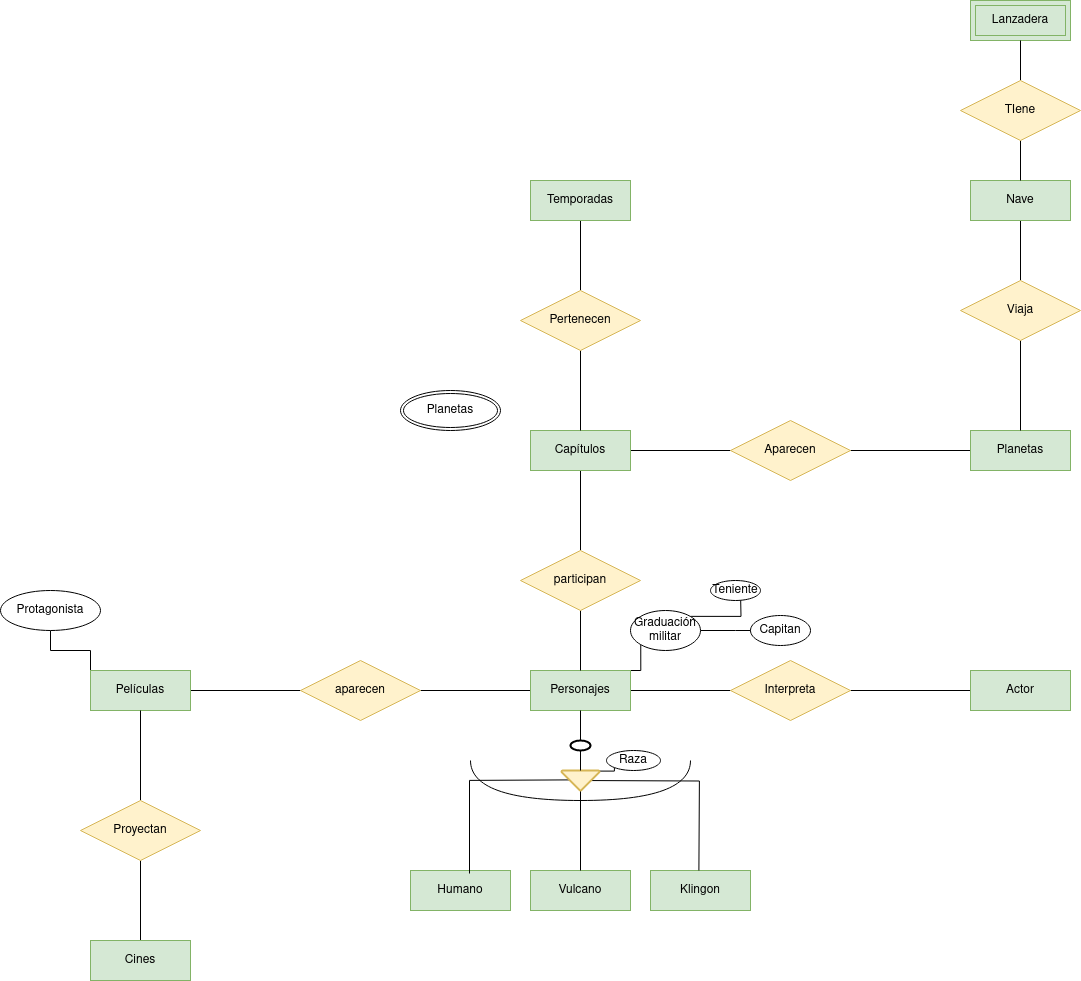

The diagram above was exported from draw.io. Its source (the exported page's mxGraphModel, read from the mxfile embedded in the PNG):
<mxGraphModel dx="2261" dy="1921" grid="1" gridSize="10" guides="1" tooltips="1" connect="1" arrows="1" fold="1" page="1" pageScale="1" pageWidth="827" pageHeight="1169" math="0" shadow="0">
  <root>
    <mxCell id="0" />
    <mxCell id="1" parent="0" />
    <mxCell id="NlpLo_MfJk6tHthNuD0k-22" style="edgeStyle=orthogonalEdgeStyle;rounded=0;orthogonalLoop=1;jettySize=auto;html=1;exitX=1;exitY=0.5;exitDx=0;exitDy=0;entryX=0;entryY=0.5;entryDx=0;entryDy=0;endArrow=none;endFill=0;" parent="1" source="NlpLo_MfJk6tHthNuD0k-1" target="NlpLo_MfJk6tHthNuD0k-20" edge="1">
      <mxGeometry relative="1" as="geometry" />
    </mxCell>
    <mxCell id="NlpLo_MfJk6tHthNuD0k-35" style="edgeStyle=orthogonalEdgeStyle;rounded=0;orthogonalLoop=1;jettySize=auto;html=1;exitX=0;exitY=0.5;exitDx=0;exitDy=0;entryX=1;entryY=0.5;entryDx=0;entryDy=0;endArrow=none;endFill=0;" parent="1" source="NlpLo_MfJk6tHthNuD0k-1" target="NlpLo_MfJk6tHthNuD0k-33" edge="1">
      <mxGeometry relative="1" as="geometry" />
    </mxCell>
    <mxCell id="NlpLo_MfJk6tHthNuD0k-55" style="edgeStyle=orthogonalEdgeStyle;rounded=0;orthogonalLoop=1;jettySize=auto;html=1;exitX=1;exitY=0;exitDx=0;exitDy=0;entryX=0;entryY=1;entryDx=0;entryDy=0;endArrow=none;endFill=0;" parent="1" source="NlpLo_MfJk6tHthNuD0k-1" target="NlpLo_MfJk6tHthNuD0k-54" edge="1">
      <mxGeometry relative="1" as="geometry" />
    </mxCell>
    <mxCell id="NlpLo_MfJk6tHthNuD0k-1" value="Personajes" style="whiteSpace=wrap;html=1;align=center;fillColor=#d5e8d4;strokeColor=#82b366;" parent="1" vertex="1">
      <mxGeometry x="330" y="280" width="100" height="40" as="geometry" />
    </mxCell>
    <mxCell id="NlpLo_MfJk6tHthNuD0k-2" value="Humano" style="whiteSpace=wrap;html=1;align=center;fillColor=#d5e8d4;strokeColor=#82b366;" parent="1" vertex="1">
      <mxGeometry x="210" y="480" width="100" height="40" as="geometry" />
    </mxCell>
    <mxCell id="NlpLo_MfJk6tHthNuD0k-3" value="Vulcano" style="whiteSpace=wrap;html=1;align=center;fillColor=#d5e8d4;strokeColor=#82b366;" parent="1" vertex="1">
      <mxGeometry x="330" y="480" width="100" height="40" as="geometry" />
    </mxCell>
    <mxCell id="NlpLo_MfJk6tHthNuD0k-4" value="Klingon" style="whiteSpace=wrap;html=1;align=center;fillColor=#d5e8d4;strokeColor=#82b366;" parent="1" vertex="1">
      <mxGeometry x="450" y="480" width="100" height="40" as="geometry" />
    </mxCell>
    <mxCell id="NlpLo_MfJk6tHthNuD0k-5" value="" style="strokeWidth=2;html=1;shape=mxgraph.flowchart.start_1;whiteSpace=wrap;" parent="1" vertex="1">
      <mxGeometry x="370" y="350" width="20" height="10" as="geometry" />
    </mxCell>
    <mxCell id="NlpLo_MfJk6tHthNuD0k-6" style="edgeStyle=orthogonalEdgeStyle;rounded=0;orthogonalLoop=1;jettySize=auto;html=1;exitX=0.5;exitY=1;exitDx=0;exitDy=0;entryX=0.5;entryY=0;entryDx=0;entryDy=0;entryPerimeter=0;endArrow=none;endFill=0;" parent="1" source="NlpLo_MfJk6tHthNuD0k-1" target="NlpLo_MfJk6tHthNuD0k-5" edge="1">
      <mxGeometry relative="1" as="geometry" />
    </mxCell>
    <mxCell id="NlpLo_MfJk6tHthNuD0k-9" style="edgeStyle=orthogonalEdgeStyle;rounded=0;orthogonalLoop=1;jettySize=auto;html=1;exitX=0.01;exitY=0.97;exitDx=0;exitDy=0;exitPerimeter=0;entryX=0.59;entryY=0.075;entryDx=0;entryDy=0;endArrow=none;endFill=0;entryPerimeter=0;" parent="1" target="NlpLo_MfJk6tHthNuD0k-2" edge="1">
      <mxGeometry relative="1" as="geometry">
        <mxPoint x="370.0000000000001" y="389.4000000000001" as="sourcePoint" />
        <mxPoint x="268.62" y="470" as="targetPoint" />
      </mxGeometry>
    </mxCell>
    <mxCell id="NlpLo_MfJk6tHthNuD0k-16" style="edgeStyle=orthogonalEdgeStyle;rounded=0;orthogonalLoop=1;jettySize=auto;html=1;exitX=0.22;exitY=0.5;exitDx=0;exitDy=0;exitPerimeter=0;entryX=0.5;entryY=0;entryDx=0;entryDy=0;endArrow=none;endFill=0;" parent="1" edge="1">
      <mxGeometry relative="1" as="geometry">
        <mxPoint x="378.6399999999999" y="390" as="sourcePoint" />
        <mxPoint x="498.4" y="480" as="targetPoint" />
      </mxGeometry>
    </mxCell>
    <mxCell id="NlpLo_MfJk6tHthNuD0k-52" style="edgeStyle=orthogonalEdgeStyle;rounded=0;orthogonalLoop=1;jettySize=auto;html=1;exitX=0.01;exitY=0.97;exitDx=0;exitDy=0;exitPerimeter=0;entryX=0;entryY=1;entryDx=0;entryDy=0;endArrow=none;endFill=0;" parent="1" source="NlpLo_MfJk6tHthNuD0k-7" target="NlpLo_MfJk6tHthNuD0k-18" edge="1">
      <mxGeometry relative="1" as="geometry" />
    </mxCell>
    <mxCell id="NlpLo_MfJk6tHthNuD0k-53" style="edgeStyle=orthogonalEdgeStyle;rounded=0;orthogonalLoop=1;jettySize=auto;html=1;exitX=0.5;exitY=0;exitDx=0;exitDy=0;exitPerimeter=0;entryX=0.5;entryY=0;entryDx=0;entryDy=0;endArrow=none;endFill=0;" parent="1" source="NlpLo_MfJk6tHthNuD0k-7" target="NlpLo_MfJk6tHthNuD0k-3" edge="1">
      <mxGeometry relative="1" as="geometry" />
    </mxCell>
    <mxCell id="NlpLo_MfJk6tHthNuD0k-7" value="" style="strokeWidth=2;html=1;shape=mxgraph.flowchart.extract_or_measurement;whiteSpace=wrap;fillColor=#fff2cc;strokeColor=#d6b656;direction=west;" parent="1" vertex="1">
      <mxGeometry x="361" y="380" width="38" height="20" as="geometry" />
    </mxCell>
    <mxCell id="NlpLo_MfJk6tHthNuD0k-15" value="" style="shape=requiredInterface;html=1;verticalLabelPosition=bottom;sketch=0;direction=south;" parent="1" vertex="1">
      <mxGeometry x="270" y="370" width="220" height="40" as="geometry" />
    </mxCell>
    <mxCell id="NlpLo_MfJk6tHthNuD0k-18" value="Raza" style="ellipse;whiteSpace=wrap;html=1;align=center;" parent="1" vertex="1">
      <mxGeometry x="406" y="360" width="54" height="20" as="geometry" />
    </mxCell>
    <mxCell id="NlpLo_MfJk6tHthNuD0k-23" style="edgeStyle=orthogonalEdgeStyle;rounded=0;orthogonalLoop=1;jettySize=auto;html=1;exitX=1;exitY=0.5;exitDx=0;exitDy=0;entryX=0;entryY=0.5;entryDx=0;entryDy=0;endArrow=none;endFill=0;" parent="1" source="NlpLo_MfJk6tHthNuD0k-20" target="NlpLo_MfJk6tHthNuD0k-21" edge="1">
      <mxGeometry relative="1" as="geometry" />
    </mxCell>
    <mxCell id="NlpLo_MfJk6tHthNuD0k-20" value="Interpreta" style="shape=rhombus;perimeter=rhombusPerimeter;whiteSpace=wrap;html=1;align=center;fillColor=#fff2cc;strokeColor=#d6b656;" parent="1" vertex="1">
      <mxGeometry x="530" y="270" width="120" height="60" as="geometry" />
    </mxCell>
    <mxCell id="NlpLo_MfJk6tHthNuD0k-21" value="Actor" style="whiteSpace=wrap;html=1;align=center;fillColor=#d5e8d4;strokeColor=#82b366;" parent="1" vertex="1">
      <mxGeometry x="770" y="280" width="100" height="40" as="geometry" />
    </mxCell>
    <mxCell id="NlpLo_MfJk6tHthNuD0k-26" style="edgeStyle=orthogonalEdgeStyle;rounded=0;orthogonalLoop=1;jettySize=auto;html=1;exitX=0.5;exitY=1;exitDx=0;exitDy=0;entryX=0.5;entryY=0;entryDx=0;entryDy=0;endArrow=none;endFill=0;" parent="1" source="NlpLo_MfJk6tHthNuD0k-24" target="NlpLo_MfJk6tHthNuD0k-25" edge="1">
      <mxGeometry relative="1" as="geometry" />
    </mxCell>
    <mxCell id="NlpLo_MfJk6tHthNuD0k-42" style="edgeStyle=orthogonalEdgeStyle;rounded=0;orthogonalLoop=1;jettySize=auto;html=1;exitX=1;exitY=0.5;exitDx=0;exitDy=0;entryX=0;entryY=0.5;entryDx=0;entryDy=0;endArrow=none;endFill=0;" parent="1" source="NlpLo_MfJk6tHthNuD0k-24" target="NlpLo_MfJk6tHthNuD0k-41" edge="1">
      <mxGeometry relative="1" as="geometry" />
    </mxCell>
    <mxCell id="NlpLo_MfJk6tHthNuD0k-24" value="Capítulos" style="whiteSpace=wrap;html=1;align=center;fillColor=#d5e8d4;strokeColor=#82b366;" parent="1" vertex="1">
      <mxGeometry x="330" y="40" width="100" height="40" as="geometry" />
    </mxCell>
    <mxCell id="NlpLo_MfJk6tHthNuD0k-27" style="edgeStyle=orthogonalEdgeStyle;rounded=0;orthogonalLoop=1;jettySize=auto;html=1;exitX=0.5;exitY=1;exitDx=0;exitDy=0;entryX=0.5;entryY=0;entryDx=0;entryDy=0;endArrow=none;endFill=0;" parent="1" source="NlpLo_MfJk6tHthNuD0k-25" target="NlpLo_MfJk6tHthNuD0k-1" edge="1">
      <mxGeometry relative="1" as="geometry" />
    </mxCell>
    <mxCell id="NlpLo_MfJk6tHthNuD0k-25" value="participan" style="shape=rhombus;perimeter=rhombusPerimeter;whiteSpace=wrap;html=1;align=center;fillColor=#fff2cc;strokeColor=#d6b656;" parent="1" vertex="1">
      <mxGeometry x="320" y="160" width="120" height="60" as="geometry" />
    </mxCell>
    <mxCell id="NlpLo_MfJk6tHthNuD0k-31" style="edgeStyle=orthogonalEdgeStyle;rounded=0;orthogonalLoop=1;jettySize=auto;html=1;exitX=0.5;exitY=0;exitDx=0;exitDy=0;entryX=0.5;entryY=1;entryDx=0;entryDy=0;endArrow=none;endFill=0;" parent="1" source="NlpLo_MfJk6tHthNuD0k-29" target="NlpLo_MfJk6tHthNuD0k-30" edge="1">
      <mxGeometry relative="1" as="geometry" />
    </mxCell>
    <mxCell id="NlpLo_MfJk6tHthNuD0k-32" style="edgeStyle=orthogonalEdgeStyle;rounded=0;orthogonalLoop=1;jettySize=auto;html=1;exitX=0.5;exitY=1;exitDx=0;exitDy=0;entryX=0.5;entryY=0;entryDx=0;entryDy=0;endArrow=none;endFill=0;" parent="1" source="NlpLo_MfJk6tHthNuD0k-29" target="NlpLo_MfJk6tHthNuD0k-24" edge="1">
      <mxGeometry relative="1" as="geometry" />
    </mxCell>
    <mxCell id="NlpLo_MfJk6tHthNuD0k-29" value="Pertenecen" style="shape=rhombus;perimeter=rhombusPerimeter;whiteSpace=wrap;html=1;align=center;fillColor=#fff2cc;strokeColor=#d6b656;" parent="1" vertex="1">
      <mxGeometry x="320" y="-100" width="120" height="60" as="geometry" />
    </mxCell>
    <mxCell id="NlpLo_MfJk6tHthNuD0k-30" value="Temporadas" style="whiteSpace=wrap;html=1;align=center;fillColor=#d5e8d4;strokeColor=#82b366;" parent="1" vertex="1">
      <mxGeometry x="330" y="-210" width="100" height="40" as="geometry" />
    </mxCell>
    <mxCell id="NlpLo_MfJk6tHthNuD0k-36" style="edgeStyle=orthogonalEdgeStyle;rounded=0;orthogonalLoop=1;jettySize=auto;html=1;exitX=0;exitY=0.5;exitDx=0;exitDy=0;endArrow=none;endFill=0;" parent="1" source="NlpLo_MfJk6tHthNuD0k-33" target="NlpLo_MfJk6tHthNuD0k-34" edge="1">
      <mxGeometry relative="1" as="geometry" />
    </mxCell>
    <mxCell id="NlpLo_MfJk6tHthNuD0k-33" value="aparecen" style="shape=rhombus;perimeter=rhombusPerimeter;whiteSpace=wrap;html=1;align=center;fillColor=#fff2cc;strokeColor=#d6b656;" parent="1" vertex="1">
      <mxGeometry x="100" y="270" width="120" height="60" as="geometry" />
    </mxCell>
    <mxCell id="NlpLo_MfJk6tHthNuD0k-66" style="edgeStyle=orthogonalEdgeStyle;rounded=0;orthogonalLoop=1;jettySize=auto;html=1;exitX=0;exitY=0;exitDx=0;exitDy=0;entryX=0.5;entryY=1;entryDx=0;entryDy=0;endArrow=none;endFill=0;" parent="1" source="NlpLo_MfJk6tHthNuD0k-34" target="NlpLo_MfJk6tHthNuD0k-65" edge="1">
      <mxGeometry relative="1" as="geometry" />
    </mxCell>
    <mxCell id="NlpLo_MfJk6tHthNuD0k-34" value="Películas" style="whiteSpace=wrap;html=1;align=center;fillColor=#d5e8d4;strokeColor=#82b366;" parent="1" vertex="1">
      <mxGeometry x="-110" y="280" width="100" height="40" as="geometry" />
    </mxCell>
    <mxCell id="NlpLo_MfJk6tHthNuD0k-39" style="edgeStyle=orthogonalEdgeStyle;rounded=0;orthogonalLoop=1;jettySize=auto;html=1;exitX=0.5;exitY=1;exitDx=0;exitDy=0;entryX=0.5;entryY=0;entryDx=0;entryDy=0;endArrow=none;endFill=0;" parent="1" source="NlpLo_MfJk6tHthNuD0k-37" target="NlpLo_MfJk6tHthNuD0k-38" edge="1">
      <mxGeometry relative="1" as="geometry" />
    </mxCell>
    <mxCell id="NlpLo_MfJk6tHthNuD0k-40" style="edgeStyle=orthogonalEdgeStyle;rounded=0;orthogonalLoop=1;jettySize=auto;html=1;exitX=0.5;exitY=0;exitDx=0;exitDy=0;entryX=0.5;entryY=1;entryDx=0;entryDy=0;endArrow=none;endFill=0;" parent="1" source="NlpLo_MfJk6tHthNuD0k-37" target="NlpLo_MfJk6tHthNuD0k-34" edge="1">
      <mxGeometry relative="1" as="geometry" />
    </mxCell>
    <mxCell id="NlpLo_MfJk6tHthNuD0k-37" value="Proyectan" style="shape=rhombus;perimeter=rhombusPerimeter;whiteSpace=wrap;html=1;align=center;fillColor=#fff2cc;strokeColor=#d6b656;" parent="1" vertex="1">
      <mxGeometry x="-120" y="410" width="120" height="60" as="geometry" />
    </mxCell>
    <mxCell id="NlpLo_MfJk6tHthNuD0k-38" value="Cines" style="whiteSpace=wrap;html=1;align=center;fillColor=#d5e8d4;strokeColor=#82b366;" parent="1" vertex="1">
      <mxGeometry x="-110" y="550" width="100" height="40" as="geometry" />
    </mxCell>
    <mxCell id="NlpLo_MfJk6tHthNuD0k-44" style="edgeStyle=orthogonalEdgeStyle;rounded=0;orthogonalLoop=1;jettySize=auto;html=1;exitX=1;exitY=0.5;exitDx=0;exitDy=0;entryX=0;entryY=0.5;entryDx=0;entryDy=0;endArrow=none;endFill=0;" parent="1" source="NlpLo_MfJk6tHthNuD0k-41" target="NlpLo_MfJk6tHthNuD0k-43" edge="1">
      <mxGeometry relative="1" as="geometry" />
    </mxCell>
    <mxCell id="NlpLo_MfJk6tHthNuD0k-41" value="Aparecen" style="shape=rhombus;perimeter=rhombusPerimeter;whiteSpace=wrap;html=1;align=center;fillColor=#fff2cc;strokeColor=#d6b656;" parent="1" vertex="1">
      <mxGeometry x="530" y="30" width="120" height="60" as="geometry" />
    </mxCell>
    <mxCell id="NlpLo_MfJk6tHthNuD0k-43" value="Planetas" style="whiteSpace=wrap;html=1;align=center;fillColor=#d5e8d4;strokeColor=#82b366;" parent="1" vertex="1">
      <mxGeometry x="770" y="40" width="100" height="40" as="geometry" />
    </mxCell>
    <mxCell id="NlpLo_MfJk6tHthNuD0k-47" style="edgeStyle=orthogonalEdgeStyle;rounded=0;orthogonalLoop=1;jettySize=auto;html=1;exitX=0.5;exitY=1;exitDx=0;exitDy=0;entryX=0.5;entryY=0;entryDx=0;entryDy=0;endArrow=none;endFill=0;" parent="1" source="NlpLo_MfJk6tHthNuD0k-45" target="NlpLo_MfJk6tHthNuD0k-46" edge="1">
      <mxGeometry relative="1" as="geometry" />
    </mxCell>
    <mxCell id="NlpLo_MfJk6tHthNuD0k-45" value="Nave" style="whiteSpace=wrap;html=1;align=center;fillColor=#d5e8d4;strokeColor=#82b366;" parent="1" vertex="1">
      <mxGeometry x="770" y="-210" width="100" height="40" as="geometry" />
    </mxCell>
    <mxCell id="NlpLo_MfJk6tHthNuD0k-48" style="edgeStyle=orthogonalEdgeStyle;rounded=0;orthogonalLoop=1;jettySize=auto;html=1;exitX=0.5;exitY=1;exitDx=0;exitDy=0;endArrow=none;endFill=0;" parent="1" source="NlpLo_MfJk6tHthNuD0k-46" target="NlpLo_MfJk6tHthNuD0k-43" edge="1">
      <mxGeometry relative="1" as="geometry" />
    </mxCell>
    <mxCell id="NlpLo_MfJk6tHthNuD0k-46" value="Viaja" style="shape=rhombus;perimeter=rhombusPerimeter;whiteSpace=wrap;html=1;align=center;fillColor=#fff2cc;strokeColor=#d6b656;" parent="1" vertex="1">
      <mxGeometry x="760" y="-110" width="120" height="60" as="geometry" />
    </mxCell>
    <mxCell id="NlpLo_MfJk6tHthNuD0k-51" style="edgeStyle=orthogonalEdgeStyle;rounded=0;orthogonalLoop=1;jettySize=auto;html=1;exitX=0.5;exitY=1;exitDx=0;exitDy=0;exitPerimeter=0;entryX=0.5;entryY=1;entryDx=0;entryDy=0;entryPerimeter=0;endArrow=none;endFill=0;" parent="1" source="NlpLo_MfJk6tHthNuD0k-5" target="NlpLo_MfJk6tHthNuD0k-7" edge="1">
      <mxGeometry relative="1" as="geometry" />
    </mxCell>
    <mxCell id="NlpLo_MfJk6tHthNuD0k-56" style="edgeStyle=orthogonalEdgeStyle;rounded=0;orthogonalLoop=1;jettySize=auto;html=1;exitX=1;exitY=0;exitDx=0;exitDy=0;" parent="1" source="NlpLo_MfJk6tHthNuD0k-54" edge="1">
      <mxGeometry relative="1" as="geometry">
        <mxPoint x="540" y="200" as="targetPoint" />
      </mxGeometry>
    </mxCell>
    <mxCell id="NlpLo_MfJk6tHthNuD0k-58" style="edgeStyle=orthogonalEdgeStyle;rounded=0;orthogonalLoop=1;jettySize=auto;html=1;exitX=1;exitY=0.5;exitDx=0;exitDy=0;" parent="1" source="NlpLo_MfJk6tHthNuD0k-54" edge="1">
      <mxGeometry relative="1" as="geometry">
        <mxPoint x="570" y="240" as="targetPoint" />
      </mxGeometry>
    </mxCell>
    <mxCell id="NlpLo_MfJk6tHthNuD0k-54" value="Graduación&lt;br&gt;militar" style="ellipse;whiteSpace=wrap;html=1;align=center;" parent="1" vertex="1">
      <mxGeometry x="430" y="220" width="70" height="40" as="geometry" />
    </mxCell>
    <mxCell id="NlpLo_MfJk6tHthNuD0k-57" value="Teniente" style="ellipse;whiteSpace=wrap;html=1;align=center;" parent="1" vertex="1">
      <mxGeometry x="510" y="190" width="50" height="20" as="geometry" />
    </mxCell>
    <mxCell id="NlpLo_MfJk6tHthNuD0k-59" value="Capitan" style="ellipse;whiteSpace=wrap;html=1;align=center;" parent="1" vertex="1">
      <mxGeometry x="550" y="225" width="60" height="30" as="geometry" />
    </mxCell>
    <mxCell id="NlpLo_MfJk6tHthNuD0k-65" value="Protagonista" style="ellipse;whiteSpace=wrap;html=1;align=center;" parent="1" vertex="1">
      <mxGeometry x="-200" y="200" width="100" height="40" as="geometry" />
    </mxCell>
    <mxCell id="CXxPrba8woQuisqFLBBX-2" value="Planetas" style="ellipse;shape=doubleEllipse;margin=3;whiteSpace=wrap;html=1;align=center;" vertex="1" parent="1">
      <mxGeometry x="200" width="100" height="40" as="geometry" />
    </mxCell>
    <mxCell id="CXxPrba8woQuisqFLBBX-5" value="Lanzadera" style="shape=ext;margin=3;double=1;whiteSpace=wrap;html=1;align=center;fillColor=#d5e8d4;strokeColor=#82b366;" vertex="1" parent="1">
      <mxGeometry x="770" y="-390" width="100" height="40" as="geometry" />
    </mxCell>
    <mxCell id="CXxPrba8woQuisqFLBBX-7" style="edgeStyle=orthogonalEdgeStyle;rounded=0;orthogonalLoop=1;jettySize=auto;html=1;exitX=0.5;exitY=1;exitDx=0;exitDy=0;entryX=0.5;entryY=0;entryDx=0;entryDy=0;endArrow=none;endFill=0;" edge="1" parent="1" source="CXxPrba8woQuisqFLBBX-6" target="NlpLo_MfJk6tHthNuD0k-45">
      <mxGeometry relative="1" as="geometry" />
    </mxCell>
    <mxCell id="CXxPrba8woQuisqFLBBX-8" style="edgeStyle=orthogonalEdgeStyle;rounded=0;orthogonalLoop=1;jettySize=auto;html=1;exitX=0.5;exitY=0;exitDx=0;exitDy=0;entryX=0.5;entryY=1;entryDx=0;entryDy=0;endArrow=none;endFill=0;" edge="1" parent="1" source="CXxPrba8woQuisqFLBBX-6" target="CXxPrba8woQuisqFLBBX-5">
      <mxGeometry relative="1" as="geometry" />
    </mxCell>
    <mxCell id="CXxPrba8woQuisqFLBBX-6" value="TIene" style="shape=rhombus;perimeter=rhombusPerimeter;whiteSpace=wrap;html=1;align=center;fillColor=#fff2cc;strokeColor=#d6b656;" vertex="1" parent="1">
      <mxGeometry x="760" y="-310" width="120" height="60" as="geometry" />
    </mxCell>
  </root>
</mxGraphModel>